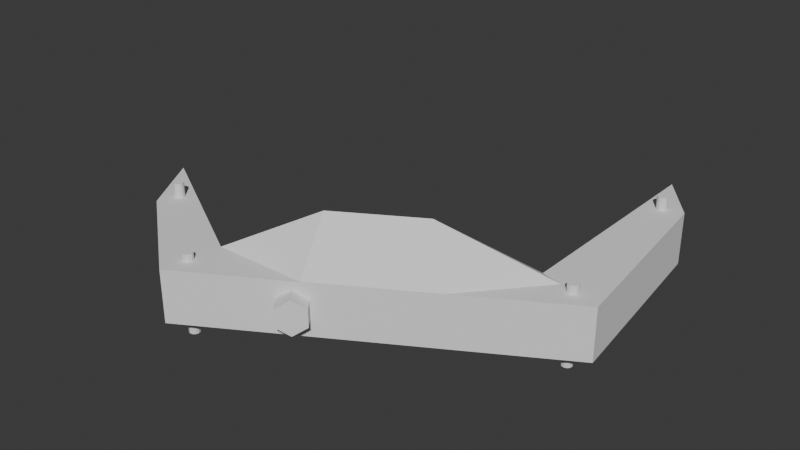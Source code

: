 # Source: lower_support.blend  (saved by Blender 4.0.36; exported with 4.5.12 LTS)
import bpy
from mathutils import Matrix  # noqa: F401  (used for matrix-valued properties, if any)

bpy.ops.wm.read_factory_settings(use_empty=True)
scene = bpy.context.scene
scene.name = 'Scene'

# ---- world
world_world = bpy.data.worlds.new('World'); scene.world = world_world
world_world.use_nodes = True; world_world.node_tree.nodes.clear()
_N = world_world.node_tree.nodes; _L = world_world.node_tree.links
n0 = _N.new('ShaderNodeOutputWorld'); n0.name = 'World Output'; n0.location = (300, 300)
n1 = _N.new('ShaderNodeBackground'); n1.name = 'Background'; n1.location = (10, 300)
n1.inputs[0].default_value = (0.05088, 0.05088, 0.05088, 1.0)
_L.new(n1.outputs[0], n0.inputs[0])
n0.is_active_output = True
world_world.color = (0.05088, 0.05088, 0.05088)
world_world.use_sun_shadow = False
world_world.sun_shadow_jitter_overblur = 0.0

# ---- meshes
me_cylinder = bpy.data.meshes.new('Cylinder')
me_cylinder.from_pydata([(8.66, -5.0, -1.0), (8.66, -5.0, 1.0), (-0.4569, -10.31, -1.0), (-0.4569, -10.31, 1.0), (11.06, -5.679, -1.0), (11.06, -5.679, 1.0), (-0.8123, -12.59, -1.0), (-0.8123, -12.59, 1.0), (-6.316, -6.927, -1.0), (-6.316, -6.927, 1.0), (-4.808, -9.444, -1.0), (-4.808, -9.444, 1.0), (8.66, 3.6, -1.0), (8.66, 3.6, 1.0), (10.13, 1.709, -1.0), (10.13, 1.709, 1.0), (-0.5753, -11.07, 1.0), (-0.6938, -11.83, 1.0), (9.462, -5.226, 1.0), (10.26, -5.453, 1.0), (3.147, -10.29, 1.0), (7.106, -7.982, 1.0), (2.582, -8.54, 2.621), (5.621, -6.77, 2.621)], [], [(13, 1, 18, 19, 5, 15), (2, 0, 4, 6), (13, 12, 0, 1), (0, 2, 3, 22, 23, 1), (14, 15, 5, 4), (4, 5, 21, 20, 7, 6), (8, 2, 6, 10), (5, 19, 21), (14, 12, 13, 15), (8, 10, 11, 9), (6, 7, 11, 10), (3, 9, 11, 7, 17, 16), (2, 8, 9, 3), (0, 12, 14, 4), (19, 18, 21), (7, 20, 17), (17, 20, 16), (3, 16, 20, 22), (23, 21, 18, 1), (21, 23, 22, 20)])
_uv = me_cylinder.uv_layers.new(name='UVMap')
_uv.uv.foreach_set('vector', [0.4578, 0.3364, 0.4578, 0.13, 0.4578, 0.13, 0.4578, 0.13, 0.4578, 0.13, 0.4578, 0.2967, 0.75, 0.01, 0.9578, 0.13, 0.9578, 0.13, 0.75, 0.01, 0.4578, 0.3364, 0.9578, 0.3364, 0.9578, 0.13, 0.4578, 0.13, 0.9578, 0.13, 0.75, 0.01, 0.25, 0.01, 0.3193, 0.05, 0.3886, 0.09, 0.4578, 0.13, 0.7824, 0.5, 0.7824, 1.0, 0.6667, 1.0, 0.6667, 0.5, 0.6667, 0.5, 0.6667, 1.0, 0.6111, 1.0, 0.5556, 1.0, 0.5, 1.0, 0.5, 0.5, 0.6094, 0.09118, 0.75, 0.01, 0.75, 0.01, 0.6541, 0.06538, 0.4578, 0.13, 0.4578, 0.13, 0.6111, 1.0, 0.7824, 0.5, 0.9578, 0.3364, 0.4578, 0.3364, 0.7824, 1.0, 0.4681, 0.3415, 0.4231, 0.5, 0.1541, 0.06538, 0.1094, 0.09118, 0.5, 0.5, 0.5, 1.0, 0.4231, 1.0, 0.4231, 0.5, 0.25, 0.01, 0.1094, 0.09118, 0.1541, 0.06538, 0.25, 0.01, 0.25, 0.01, 0.25, 0.01, 0.75, 0.01, 0.4681, 0.3415, 0.1094, 0.09118, 0.25, 0.01, 0.9578, 0.13, 0.9578, 0.3364, 0.9578, 0.2967, 0.9578, 0.13, 0.4578, 0.13, 0.4578, 0.13, 0.6111, 1.0, 0.5, 1.0, 0.5556, 1.0, 0.25, 0.01, 0.25, 0.01, 0.5556, 1.0, 0.25, 0.01, 0.25, 0.01, 0.25, 0.01, 0.5556, 1.0, 0.3193, 0.05, 0.3886, 0.09, 0.6111, 1.0, 0.4578, 0.13, 0.4578, 0.13, 0.6111, 1.0, 0.3886, 0.09, 0.3193, 0.05, 0.5556, 1.0])
me_cylinder.update()
me_cylinder_001 = bpy.data.meshes.new('Cylinder.001')
me_cylinder_001.from_pydata([(0.0, 0.55, -1.5), (0.0, 0.55, 1.5), (0.4763, 0.275, -1.5), (0.4763, 0.275, 1.5), (0.4763, -0.275, -1.5), (0.4763, -0.275, 1.5), (0.0, -0.55, -1.5), (0.0, -0.55, 1.5), (-0.4763, -0.275, -1.5), (-0.4763, -0.275, 1.5), (-0.4763, 0.275, -1.5), (-0.4763, 0.275, 1.5)], [], [(0, 1, 3, 2), (2, 3, 5, 4), (4, 5, 7, 6), (6, 7, 9, 8), (3, 1, 11, 9, 7, 5), (8, 9, 11, 10), (10, 11, 1, 0), (0, 2, 4, 6, 8, 10)])
_uv = me_cylinder_001.uv_layers.new(name='UVMap')
_uv.uv.foreach_set('vector', [1.0, 0.5, 1.0, 1.0, 0.8333, 1.0, 0.8333, 0.5, 0.8333, 0.5, 0.8333, 1.0, 0.6667, 1.0, 0.6667, 0.5, 0.6667, 0.5, 0.6667, 1.0, 0.5, 1.0, 0.5, 0.5, 0.5, 0.5, 0.5, 1.0, 0.3333, 1.0, 0.3333, 0.5, 0.4578, 0.37, 0.25, 0.49, 0.04215, 0.37, 0.04215, 0.13, 0.25, 0.01, 0.4578, 0.13, 0.3333, 0.5, 0.3333, 1.0, 0.1667, 1.0, 0.1667, 0.5, 0.1667, 0.5, 0.1667, 1.0, -8.941e-08, 1.0, -8.941e-08, 0.5, 0.75, 0.49, 0.9578, 0.37, 0.9578, 0.13, 0.75, 0.01, 0.5422, 0.13, 0.5422, 0.37])
me_cylinder_001.update()
me_cylinder_002 = bpy.data.meshes.new('Cylinder.002')
me_cylinder_002.from_pydata([(0.0, 0.2, -1.5), (0.0, 0.2, 1.5), (0.1, 0.1732, -1.5), (0.1, 0.1732, 1.5), (0.1732, 0.1, -1.5), (0.1732, 0.1, 1.5), (0.2, 0.0, -1.5), (0.2, 0.0, 1.5), (0.1732, -0.1, -1.5), (0.1732, -0.1, 1.5), (0.1, -0.1732, -1.5), (0.1, -0.1732, 1.5), (0.0, -0.2, -1.5), (0.0, -0.2, 1.5), (-0.1, -0.1732, -1.5), (-0.1, -0.1732, 1.5), (-0.1732, -0.1, -1.5), (-0.1732, -0.1, 1.5), (-0.2, 0.0, -1.5), (-0.2, 0.0, 1.5), (-0.1732, 0.1, -1.5), (-0.1732, 0.1, 1.5), (-0.1, 0.1732, -1.5), (-0.1, 0.1732, 1.5)], [], [(0, 1, 3, 2), (2, 3, 5, 4), (4, 5, 7, 6), (6, 7, 9, 8), (8, 9, 11, 10), (10, 11, 13, 12), (12, 13, 15, 14), (14, 15, 17, 16), (16, 17, 19, 18), (18, 19, 21, 20), (3, 1, 23, 21, 19, 17, 15, 13, 11, 9, 7, 5), (20, 21, 23, 22), (22, 23, 1, 0), (0, 2, 4, 6, 8, 10, 12, 14, 16, 18, 20, 22)])
_uv = me_cylinder_002.uv_layers.new(name='UVMap')
_uv.uv.foreach_set('vector', [1.0, 0.5, 1.0, 1.0, 0.9167, 1.0, 0.9167, 0.5, 0.9167, 0.5, 0.9167, 1.0, 0.8333, 1.0, 0.8333, 0.5, 0.8333, 0.5, 0.8333, 1.0, 0.75, 1.0, 0.75, 0.5, 0.75, 0.5, 0.75, 1.0, 0.6667, 1.0, 0.6667, 0.5, 0.6667, 0.5, 0.6667, 1.0, 0.5833, 1.0, 0.5833, 0.5, 0.5833, 0.5, 0.5833, 1.0, 0.5, 1.0, 0.5, 0.5, 0.5, 0.5, 0.5, 1.0, 0.4167, 1.0, 0.4167, 0.5, 0.4167, 0.5, 0.4167, 1.0, 0.3333, 1.0, 0.3333, 0.5, 0.3333, 0.5, 0.3333, 1.0, 0.25, 1.0, 0.25, 0.5, 0.25, 0.5, 0.25, 1.0, 0.1667, 1.0, 0.1667, 0.5, 0.37, 0.4578, 0.25, 0.49, 0.13, 0.4578, 0.04215, 0.37, 0.01, 0.25, 0.04215, 0.13, 0.13, 0.04215, 0.25, 0.01, 0.37, 0.04215, 0.4578, 0.13, 0.49, 0.25, 0.4578, 0.37, 0.1667, 0.5, 0.1667, 1.0, 0.08333, 1.0, 0.08333, 0.5, 0.08333, 0.5, 0.08333, 1.0, 7.451e-08, 1.0, 7.451e-08, 0.5, 0.75, 0.49, 0.87, 0.4578, 0.9578, 0.37, 0.99, 0.25, 0.9578, 0.13, 0.87, 0.04215, 0.75, 0.01, 0.63, 0.04215, 0.5422, 0.13, 0.51, 0.25, 0.5422, 0.37, 0.63, 0.4578])
me_cylinder_002.update()
me_cylinder_003 = bpy.data.meshes.new('Cylinder.003')
me_cylinder_003.from_pydata([(0.0, 0.2, -1.5), (0.0, 0.2, 1.5), (0.1, 0.1732, -1.5), (0.1, 0.1732, 1.5), (0.1732, 0.1, -1.5), (0.1732, 0.1, 1.5), (0.2, 0.0, -1.5), (0.2, 0.0, 1.5), (0.1732, -0.1, -1.5), (0.1732, -0.1, 1.5), (0.1, -0.1732, -1.5), (0.1, -0.1732, 1.5), (0.0, -0.2, -1.5), (0.0, -0.2, 1.5), (-0.1, -0.1732, -1.5), (-0.1, -0.1732, 1.5), (-0.1732, -0.1, -1.5), (-0.1732, -0.1, 1.5), (-0.2, 0.0, -1.5), (-0.2, 0.0, 1.5), (-0.1732, 0.1, -1.5), (-0.1732, 0.1, 1.5), (-0.1, 0.1732, -1.5), (-0.1, 0.1732, 1.5)], [], [(0, 1, 3, 2), (2, 3, 5, 4), (4, 5, 7, 6), (6, 7, 9, 8), (8, 9, 11, 10), (10, 11, 13, 12), (12, 13, 15, 14), (14, 15, 17, 16), (16, 17, 19, 18), (18, 19, 21, 20), (3, 1, 23, 21, 19, 17, 15, 13, 11, 9, 7, 5), (20, 21, 23, 22), (22, 23, 1, 0), (0, 2, 4, 6, 8, 10, 12, 14, 16, 18, 20, 22)])
_uv = me_cylinder_003.uv_layers.new(name='UVMap')
_uv.uv.foreach_set('vector', [1.0, 0.5, 1.0, 1.0, 0.9167, 1.0, 0.9167, 0.5, 0.9167, 0.5, 0.9167, 1.0, 0.8333, 1.0, 0.8333, 0.5, 0.8333, 0.5, 0.8333, 1.0, 0.75, 1.0, 0.75, 0.5, 0.75, 0.5, 0.75, 1.0, 0.6667, 1.0, 0.6667, 0.5, 0.6667, 0.5, 0.6667, 1.0, 0.5833, 1.0, 0.5833, 0.5, 0.5833, 0.5, 0.5833, 1.0, 0.5, 1.0, 0.5, 0.5, 0.5, 0.5, 0.5, 1.0, 0.4167, 1.0, 0.4167, 0.5, 0.4167, 0.5, 0.4167, 1.0, 0.3333, 1.0, 0.3333, 0.5, 0.3333, 0.5, 0.3333, 1.0, 0.25, 1.0, 0.25, 0.5, 0.25, 0.5, 0.25, 1.0, 0.1667, 1.0, 0.1667, 0.5, 0.37, 0.4578, 0.25, 0.49, 0.13, 0.4578, 0.04215, 0.37, 0.01, 0.25, 0.04215, 0.13, 0.13, 0.04215, 0.25, 0.01, 0.37, 0.04215, 0.4578, 0.13, 0.49, 0.25, 0.4578, 0.37, 0.1667, 0.5, 0.1667, 1.0, 0.08333, 1.0, 0.08333, 0.5, 0.08333, 0.5, 0.08333, 1.0, 7.451e-08, 1.0, 7.451e-08, 0.5, 0.75, 0.49, 0.87, 0.4578, 0.9578, 0.37, 0.99, 0.25, 0.9578, 0.13, 0.87, 0.04215, 0.75, 0.01, 0.63, 0.04215, 0.5422, 0.13, 0.51, 0.25, 0.5422, 0.37, 0.63, 0.4578])
me_cylinder_003.update()
me_cylinder_004 = bpy.data.meshes.new('Cylinder.004')
me_cylinder_004.from_pydata([(0.0, 0.2, -1.5), (0.0, 0.2, 1.5), (0.1, 0.1732, -1.5), (0.1, 0.1732, 1.5), (0.1732, 0.1, -1.5), (0.1732, 0.1, 1.5), (0.2, 0.0, -1.5), (0.2, 0.0, 1.5), (0.1732, -0.1, -1.5), (0.1732, -0.1, 1.5), (0.1, -0.1732, -1.5), (0.1, -0.1732, 1.5), (0.0, -0.2, -1.5), (0.0, -0.2, 1.5), (-0.1, -0.1732, -1.5), (-0.1, -0.1732, 1.5), (-0.1732, -0.1, -1.5), (-0.1732, -0.1, 1.5), (-0.2, 0.0, -1.5), (-0.2, 0.0, 1.5), (-0.1732, 0.1, -1.5), (-0.1732, 0.1, 1.5), (-0.1, 0.1732, -1.5), (-0.1, 0.1732, 1.5)], [], [(0, 1, 3, 2), (2, 3, 5, 4), (4, 5, 7, 6), (6, 7, 9, 8), (8, 9, 11, 10), (10, 11, 13, 12), (12, 13, 15, 14), (14, 15, 17, 16), (16, 17, 19, 18), (18, 19, 21, 20), (3, 1, 23, 21, 19, 17, 15, 13, 11, 9, 7, 5), (20, 21, 23, 22), (22, 23, 1, 0), (0, 2, 4, 6, 8, 10, 12, 14, 16, 18, 20, 22)])
_uv = me_cylinder_004.uv_layers.new(name='UVMap')
_uv.uv.foreach_set('vector', [1.0, 0.5, 1.0, 1.0, 0.9167, 1.0, 0.9167, 0.5, 0.9167, 0.5, 0.9167, 1.0, 0.8333, 1.0, 0.8333, 0.5, 0.8333, 0.5, 0.8333, 1.0, 0.75, 1.0, 0.75, 0.5, 0.75, 0.5, 0.75, 1.0, 0.6667, 1.0, 0.6667, 0.5, 0.6667, 0.5, 0.6667, 1.0, 0.5833, 1.0, 0.5833, 0.5, 0.5833, 0.5, 0.5833, 1.0, 0.5, 1.0, 0.5, 0.5, 0.5, 0.5, 0.5, 1.0, 0.4167, 1.0, 0.4167, 0.5, 0.4167, 0.5, 0.4167, 1.0, 0.3333, 1.0, 0.3333, 0.5, 0.3333, 0.5, 0.3333, 1.0, 0.25, 1.0, 0.25, 0.5, 0.25, 0.5, 0.25, 1.0, 0.1667, 1.0, 0.1667, 0.5, 0.37, 0.4578, 0.25, 0.49, 0.13, 0.4578, 0.04215, 0.37, 0.01, 0.25, 0.04215, 0.13, 0.13, 0.04215, 0.25, 0.01, 0.37, 0.04215, 0.4578, 0.13, 0.49, 0.25, 0.4578, 0.37, 0.1667, 0.5, 0.1667, 1.0, 0.08333, 1.0, 0.08333, 0.5, 0.08333, 0.5, 0.08333, 1.0, 7.451e-08, 1.0, 7.451e-08, 0.5, 0.75, 0.49, 0.87, 0.4578, 0.9578, 0.37, 0.99, 0.25, 0.9578, 0.13, 0.87, 0.04215, 0.75, 0.01, 0.63, 0.04215, 0.5422, 0.13, 0.51, 0.25, 0.5422, 0.37, 0.63, 0.4578])
me_cylinder_004.update()
me_cylinder_005 = bpy.data.meshes.new('Cylinder.005')
me_cylinder_005.from_pydata([(0.0, 0.2, -1.5), (0.0, 0.2, 1.5), (0.1, 0.1732, -1.5), (0.1, 0.1732, 1.5), (0.1732, 0.1, -1.5), (0.1732, 0.1, 1.5), (0.2, 0.0, -1.5), (0.2, 0.0, 1.5), (0.1732, -0.1, -1.5), (0.1732, -0.1, 1.5), (0.1, -0.1732, -1.5), (0.1, -0.1732, 1.5), (0.0, -0.2, -1.5), (0.0, -0.2, 1.5), (-0.1, -0.1732, -1.5), (-0.1, -0.1732, 1.5), (-0.1732, -0.1, -1.5), (-0.1732, -0.1, 1.5), (-0.2, 0.0, -1.5), (-0.2, 0.0, 1.5), (-0.1732, 0.1, -1.5), (-0.1732, 0.1, 1.5), (-0.1, 0.1732, -1.5), (-0.1, 0.1732, 1.5)], [], [(0, 1, 3, 2), (2, 3, 5, 4), (4, 5, 7, 6), (6, 7, 9, 8), (8, 9, 11, 10), (10, 11, 13, 12), (12, 13, 15, 14), (14, 15, 17, 16), (16, 17, 19, 18), (18, 19, 21, 20), (3, 1, 23, 21, 19, 17, 15, 13, 11, 9, 7, 5), (20, 21, 23, 22), (22, 23, 1, 0), (0, 2, 4, 6, 8, 10, 12, 14, 16, 18, 20, 22)])
_uv = me_cylinder_005.uv_layers.new(name='UVMap')
_uv.uv.foreach_set('vector', [1.0, 0.5, 1.0, 1.0, 0.9167, 1.0, 0.9167, 0.5, 0.9167, 0.5, 0.9167, 1.0, 0.8333, 1.0, 0.8333, 0.5, 0.8333, 0.5, 0.8333, 1.0, 0.75, 1.0, 0.75, 0.5, 0.75, 0.5, 0.75, 1.0, 0.6667, 1.0, 0.6667, 0.5, 0.6667, 0.5, 0.6667, 1.0, 0.5833, 1.0, 0.5833, 0.5, 0.5833, 0.5, 0.5833, 1.0, 0.5, 1.0, 0.5, 0.5, 0.5, 0.5, 0.5, 1.0, 0.4167, 1.0, 0.4167, 0.5, 0.4167, 0.5, 0.4167, 1.0, 0.3333, 1.0, 0.3333, 0.5, 0.3333, 0.5, 0.3333, 1.0, 0.25, 1.0, 0.25, 0.5, 0.25, 0.5, 0.25, 1.0, 0.1667, 1.0, 0.1667, 0.5, 0.37, 0.4578, 0.25, 0.49, 0.13, 0.4578, 0.04215, 0.37, 0.01, 0.25, 0.04215, 0.13, 0.13, 0.04215, 0.25, 0.01, 0.37, 0.04215, 0.4578, 0.13, 0.49, 0.25, 0.4578, 0.37, 0.1667, 0.5, 0.1667, 1.0, 0.08333, 1.0, 0.08333, 0.5, 0.08333, 0.5, 0.08333, 1.0, 7.451e-08, 1.0, 7.451e-08, 0.5, 0.75, 0.49, 0.87, 0.4578, 0.9578, 0.37, 0.99, 0.25, 0.9578, 0.13, 0.87, 0.04215, 0.75, 0.01, 0.63, 0.04215, 0.5422, 0.13, 0.51, 0.25, 0.5422, 0.37, 0.63, 0.4578])
me_cylinder_005.update()

# ---- objects
ob_cylinder = bpy.data.objects.new('Cylinder', me_cylinder)
ob_cylinder_001 = bpy.data.objects.new('Cylinder.001', me_cylinder_001)
ob_cylinder_002 = bpy.data.objects.new('Cylinder.002', me_cylinder_002)
ob_cylinder_003 = bpy.data.objects.new('Cylinder.003', me_cylinder_003)
ob_cylinder_004 = bpy.data.objects.new('Cylinder.004', me_cylinder_004)
ob_cylinder_005 = bpy.data.objects.new('Cylinder.005', me_cylinder_005)

# ---- transforms, parenting, visibility, modifiers, constraints
ob_cylinder.location = (0.0, 0.0, 0.0)
_m = ob_cylinder.modifiers.new('Boolean', 'BOOLEAN')
_m.object = ob_cylinder_001
_m = ob_cylinder.modifiers.new('Boolean.001', 'BOOLEAN')
_m.object = ob_cylinder_002
_m = ob_cylinder.modifiers.new('Boolean.002', 'BOOLEAN')
_m.object = ob_cylinder_003
_m = ob_cylinder.modifiers.new('Boolean.003', 'BOOLEAN')
_m.object = ob_cylinder_005
_m = ob_cylinder.modifiers.new('Boolean.004', 'BOOLEAN')
_m.object = ob_cylinder_004
ob_cylinder_001.location = (2.193, -9.535, 0.0)
ob_cylinder_001.rotation_euler = (1.571, -0.0, 0.68)
ob_cylinder_001.scale = (1.147, 1.215, 1.171)
ob_cylinder_002.location = (9.324, 1.544, 0.0)
ob_cylinder_003.location = (-4.494, -8.644, 0.05533)
ob_cylinder_004.location = (9.992, -5.379, -0.1825)
ob_cylinder_005.location = (-0.63, -11.57, -0.2317)

# ---- collection membership
scene.collection.objects.link(ob_cylinder)
scene.collection.objects.link(ob_cylinder_001)
scene.collection.objects.link(ob_cylinder_002)
scene.collection.objects.link(ob_cylinder_003)
scene.collection.objects.link(ob_cylinder_004)
scene.collection.objects.link(ob_cylinder_005)

# ---- scene / render settings (as saved in the file)
scene.frame_start = 1; scene.frame_end = 250; scene.frame_set(1)
scene.render.engine = 'BLENDER_EEVEE_NEXT'
scene.cycles.sampling_pattern = 'TABULATED_SOBOL'
bpy.context.view_layer.update()

# ---- added for rendering (the .blend has no active camera and no usable light): camera, sun
cam_auto = bpy.data.cameras.new('AutoCamera')
cam_auto.lens = 50.0
cam_auto.sensor_width = 36.0
cam_auto.clip_end = 1000.0
ob_auto_camera = bpy.data.objects.new('AutoCamera', cam_auto)
scene.collection.objects.link(ob_auto_camera)
ob_auto_camera.location = (24.7158, -31.3042, 18.3175)
ob_auto_camera.rotation_euler = (1.09748, -7.21219e-08, 0.694738)
scene.camera = ob_auto_camera
light_auto_sun = bpy.data.lights.new('AutoSun', 'SUN')
light_auto_sun.energy = 3.0
light_auto_sun.angle = 0.0523599
ob_auto_sun = bpy.data.objects.new('AutoSun', light_auto_sun)
scene.collection.objects.link(ob_auto_sun)
ob_auto_sun.rotation_euler = (0.872665, 0.174533, 0.523599)
bpy.context.view_layer.update()
